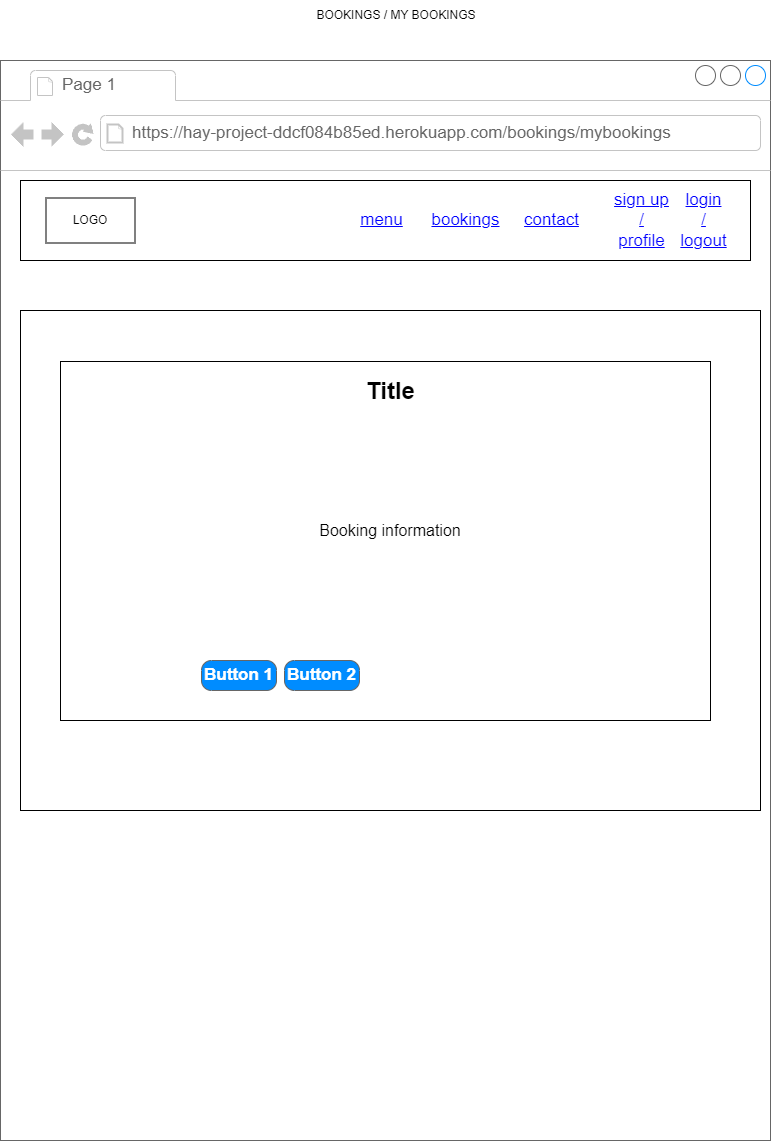

The diagram above was exported from draw.io. Its source (the exported page's mxGraphModel, read from the mxfile embedded in the PNG):
<mxGraphModel dx="1434" dy="780" grid="1" gridSize="10" guides="1" tooltips="1" connect="1" arrows="1" fold="1" page="1" pageScale="1" pageWidth="827" pageHeight="1169" math="0" shadow="0">
  <root>
    <mxCell id="0" />
    <mxCell id="1" parent="0" />
    <mxCell id="oQXb9wqAg6sklvzzZOpB-2" value="" style="strokeWidth=1;shadow=0;dashed=0;align=center;html=1;shape=mxgraph.mockup.containers.browserWindow;rSize=0;strokeColor=#666666;strokeColor2=#008cff;strokeColor3=#c4c4c4;mainText=,;recursiveResize=0;" vertex="1" parent="1">
      <mxGeometry x="29" y="80" width="770" height="1080" as="geometry" />
    </mxCell>
    <mxCell id="oQXb9wqAg6sklvzzZOpB-49" value="" style="rounded=0;whiteSpace=wrap;html=1;" vertex="1" parent="oQXb9wqAg6sklvzzZOpB-2">
      <mxGeometry x="20" y="250" width="740" height="500" as="geometry" />
    </mxCell>
    <mxCell id="oQXb9wqAg6sklvzzZOpB-58" value="" style="rounded=0;whiteSpace=wrap;html=1;" vertex="1" parent="oQXb9wqAg6sklvzzZOpB-2">
      <mxGeometry x="60" y="301" width="650" height="359" as="geometry" />
    </mxCell>
    <mxCell id="oQXb9wqAg6sklvzzZOpB-3" value="Page 1" style="strokeWidth=1;shadow=0;dashed=0;align=center;html=1;shape=mxgraph.mockup.containers.anchor;fontSize=17;fontColor=#666666;align=left;whiteSpace=wrap;" vertex="1" parent="oQXb9wqAg6sklvzzZOpB-2">
      <mxGeometry x="60" y="12" width="110" height="26" as="geometry" />
    </mxCell>
    <mxCell id="oQXb9wqAg6sklvzzZOpB-4" value="https://hay-project-ddcf084b85ed.herokuapp.com/bookings/mybookings" style="strokeWidth=1;shadow=0;dashed=0;align=center;html=1;shape=mxgraph.mockup.containers.anchor;rSize=0;fontSize=17;fontColor=#666666;align=left;" vertex="1" parent="oQXb9wqAg6sklvzzZOpB-2">
      <mxGeometry x="130" y="60" width="250" height="26" as="geometry" />
    </mxCell>
    <mxCell id="oQXb9wqAg6sklvzzZOpB-6" value="" style="rounded=0;whiteSpace=wrap;html=1;" vertex="1" parent="oQXb9wqAg6sklvzzZOpB-2">
      <mxGeometry x="20" y="120" width="730" height="80" as="geometry" />
    </mxCell>
    <mxCell id="oQXb9wqAg6sklvzzZOpB-8" value="menu" style="shape=rectangle;strokeColor=none;fillColor=none;linkText=;fontSize=17;fontColor=#0000ff;fontStyle=4;html=1;align=center;" vertex="1" parent="oQXb9wqAg6sklvzzZOpB-2">
      <mxGeometry x="341" y="145" width="79" height="30" as="geometry" />
    </mxCell>
    <mxCell id="oQXb9wqAg6sklvzzZOpB-14" value="login&lt;div&gt;/&lt;/div&gt;&lt;div&gt;logout&lt;/div&gt;" style="shape=rectangle;strokeColor=none;fillColor=none;linkText=;fontSize=17;fontColor=#0000ff;fontStyle=4;html=1;align=center;" vertex="1" parent="oQXb9wqAg6sklvzzZOpB-2">
      <mxGeometry x="671" y="145" width="64.5" height="30" as="geometry" />
    </mxCell>
    <mxCell id="oQXb9wqAg6sklvzzZOpB-13" value="bookings" style="shape=rectangle;strokeColor=none;fillColor=none;linkText=;fontSize=17;fontColor=#0000ff;fontStyle=4;html=1;align=center;" vertex="1" parent="oQXb9wqAg6sklvzzZOpB-2">
      <mxGeometry x="420" y="145" width="89" height="30" as="geometry" />
    </mxCell>
    <mxCell id="oQXb9wqAg6sklvzzZOpB-12" value="contact" style="shape=rectangle;strokeColor=none;fillColor=none;linkText=;fontSize=17;fontColor=#0000ff;fontStyle=4;html=1;align=center;" vertex="1" parent="oQXb9wqAg6sklvzzZOpB-2">
      <mxGeometry x="511" y="145" width="80" height="30" as="geometry" />
    </mxCell>
    <mxCell id="oQXb9wqAg6sklvzzZOpB-11" value="sign up&lt;div&gt;/&lt;/div&gt;&lt;div&gt;profile&lt;/div&gt;" style="shape=rectangle;strokeColor=none;fillColor=none;linkText=;fontSize=17;fontColor=#0000ff;fontStyle=4;html=1;align=center;" vertex="1" parent="oQXb9wqAg6sklvzzZOpB-2">
      <mxGeometry x="611" y="145" width="60" height="30" as="geometry" />
    </mxCell>
    <mxCell id="oQXb9wqAg6sklvzzZOpB-17" value="" style="verticalLabelPosition=bottom;verticalAlign=top;html=1;shape=mxgraph.basic.rect;fillColor2=none;strokeWidth=1;size=20;indent=5;" vertex="1" parent="oQXb9wqAg6sklvzzZOpB-2">
      <mxGeometry x="45.5" y="137.5" width="89" height="45" as="geometry" />
    </mxCell>
    <mxCell id="oQXb9wqAg6sklvzzZOpB-20" value="LOGO" style="text;html=1;align=center;verticalAlign=middle;whiteSpace=wrap;rounded=0;" vertex="1" parent="oQXb9wqAg6sklvzzZOpB-2">
      <mxGeometry x="60" y="145" width="60" height="30" as="geometry" />
    </mxCell>
    <mxCell id="oQXb9wqAg6sklvzzZOpB-52" value="Title" style="text;strokeColor=none;fillColor=none;html=1;fontSize=24;fontStyle=1;verticalAlign=middle;align=center;" vertex="1" parent="oQXb9wqAg6sklvzzZOpB-2">
      <mxGeometry x="340" y="311" width="100" height="40" as="geometry" />
    </mxCell>
    <mxCell id="oQXb9wqAg6sklvzzZOpB-54" value="&lt;font style=&quot;font-size: 16px;&quot;&gt;Booking information&lt;/font&gt;" style="text;html=1;align=center;verticalAlign=middle;whiteSpace=wrap;rounded=0;" vertex="1" parent="oQXb9wqAg6sklvzzZOpB-2">
      <mxGeometry x="275" y="400" width="230" height="140" as="geometry" />
    </mxCell>
    <mxCell id="oQXb9wqAg6sklvzzZOpB-56" value="Button 1" style="strokeWidth=1;shadow=0;dashed=0;align=center;html=1;shape=mxgraph.mockup.buttons.button;strokeColor=#666666;fontColor=#ffffff;mainText=;buttonStyle=round;fontSize=17;fontStyle=1;fillColor=#008cff;whiteSpace=wrap;" vertex="1" parent="oQXb9wqAg6sklvzzZOpB-2">
      <mxGeometry x="201" y="600" width="75" height="30" as="geometry" />
    </mxCell>
    <mxCell id="oQXb9wqAg6sklvzzZOpB-57" value="Button 2" style="strokeWidth=1;shadow=0;dashed=0;align=center;html=1;shape=mxgraph.mockup.buttons.button;strokeColor=#666666;fontColor=#ffffff;mainText=;buttonStyle=round;fontSize=17;fontStyle=1;fillColor=#008cff;whiteSpace=wrap;" vertex="1" parent="oQXb9wqAg6sklvzzZOpB-2">
      <mxGeometry x="284" y="600" width="75" height="30" as="geometry" />
    </mxCell>
    <mxCell id="oQXb9wqAg6sklvzzZOpB-5" value="BOOKINGS / MY BOOKINGS" style="text;html=1;align=center;verticalAlign=middle;whiteSpace=wrap;rounded=0;" vertex="1" parent="1">
      <mxGeometry x="200" y="20" width="450" height="30" as="geometry" />
    </mxCell>
  </root>
</mxGraphModel>